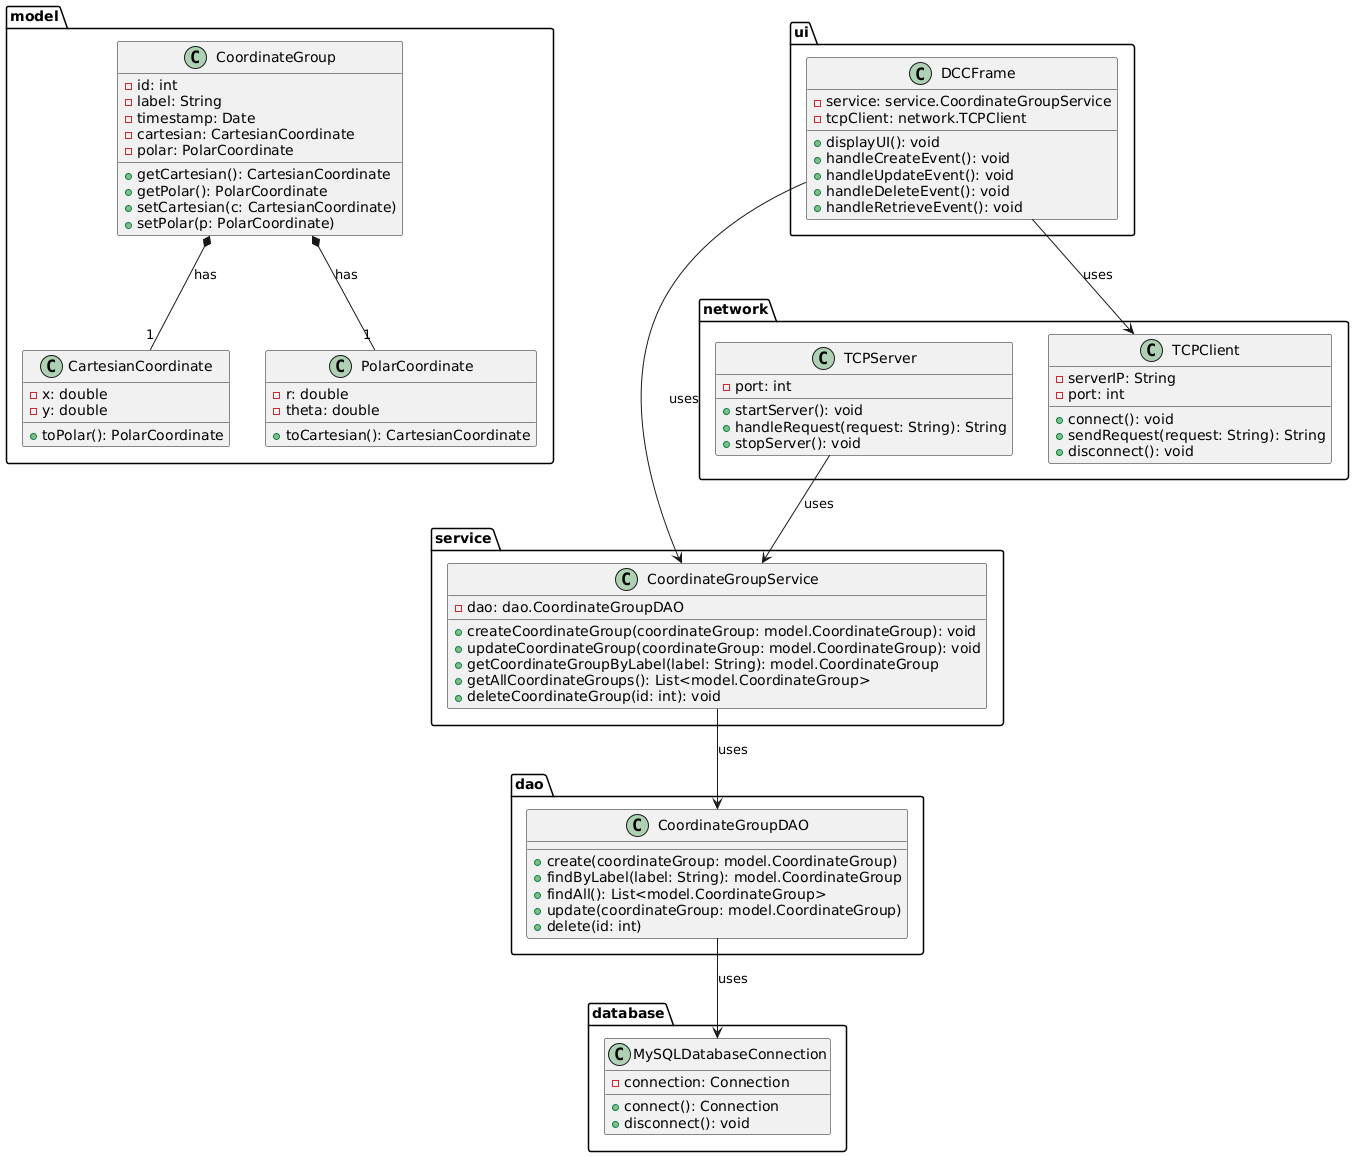

The diagram above was rendered by PlantUML. Its source (embedded in the PNG):
@startuml

' ==================== Package: Model ====================
package model {
  class CoordinateGroup {
    - id: int
    - label: String
    - timestamp: Date
    - cartesian: CartesianCoordinate
    - polar: PolarCoordinate
    + getCartesian(): CartesianCoordinate
    + getPolar(): PolarCoordinate
    + setCartesian(c: CartesianCoordinate)
    + setPolar(p: PolarCoordinate)
  }

  class CartesianCoordinate {
    - x: double
    - y: double
    + toPolar(): PolarCoordinate
  }

  class PolarCoordinate {
    - r: double
    - theta: double
    + toCartesian(): CartesianCoordinate
  }

  ' Composition: A CoordinateGroup is composed of both coordinate types.
  CoordinateGroup *-- "1" CartesianCoordinate : has
  CoordinateGroup *-- "1" PolarCoordinate : has
}

' ==================== Package: DAO ====================
package dao {
  class CoordinateGroupDAO {
    + create(coordinateGroup: model.CoordinateGroup)
    + findByLabel(label: String): model.CoordinateGroup
    + findAll(): List<model.CoordinateGroup>
    + update(coordinateGroup: model.CoordinateGroup)
    + delete(id: int)
  }
}

' ==================== Package: Database ====================
package database {
  class MySQLDatabaseConnection {
    - connection: Connection
    + connect(): Connection
    + disconnect(): void
  }
}

' Association: DAO uses the database connection.
dao.CoordinateGroupDAO --> database.MySQLDatabaseConnection : uses

' ==================== Package: Service ====================
package service {
  class CoordinateGroupService {
    - dao: dao.CoordinateGroupDAO
    + createCoordinateGroup(coordinateGroup: model.CoordinateGroup): void
    + updateCoordinateGroup(coordinateGroup: model.CoordinateGroup): void
    + getCoordinateGroupByLabel(label: String): model.CoordinateGroup
    + getAllCoordinateGroups(): List<model.CoordinateGroup>
    + deleteCoordinateGroup(id: int): void
  }

  ' Service depends on DAO.
  CoordinateGroupService --> dao.CoordinateGroupDAO : uses
}

' ==================== Package: Network ====================
package network {
  class TCPClient {
    - serverIP: String
    - port: int
    + connect(): void
    + sendRequest(request: String): String
    + disconnect(): void
  }
  
  class TCPServer {
    - port: int
    + startServer(): void
    + handleRequest(request: String): String
    + stopServer(): void
  }
  
  ' Server uses the service to process requests.
  TCPServer --> service.CoordinateGroupService : uses
}

' ==================== Package: UI (Client) ====================
package ui {
  class DCCFrame {
    - service: service.CoordinateGroupService
    - tcpClient: network.TCPClient
    + displayUI(): void
    + handleCreateEvent(): void
    + handleUpdateEvent(): void
    + handleDeleteEvent(): void
    + handleRetrieveEvent(): void
  }

  ' The UI depends on both the Service and the TCPClient for communication.
  DCCFrame --> service.CoordinateGroupService : uses
  DCCFrame --> network.TCPClient : uses
}

@enduml